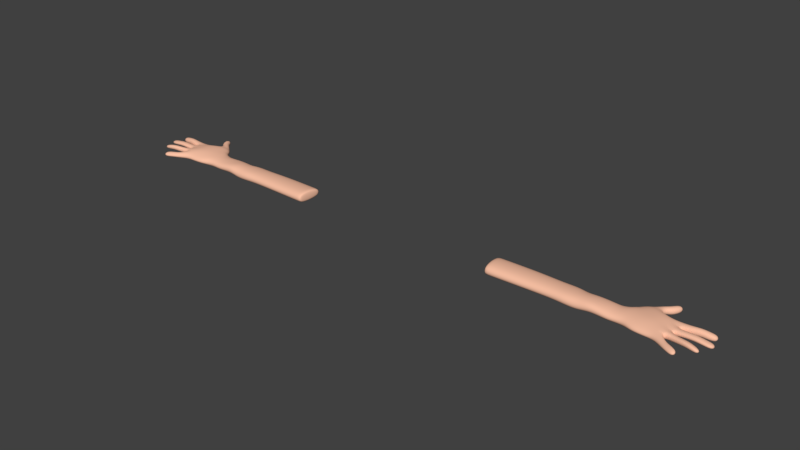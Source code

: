 # Source: hand.blend  (saved by Blender 2.79.0; exported with 4.5.12 LTS)
import bpy
from mathutils import Matrix  # noqa: F401  (used for matrix-valued properties, if any)

bpy.ops.wm.read_factory_settings(use_empty=True)
scene = bpy.context.scene
scene.name = 'Scene'

# ---- collections
col_collection_1 = bpy.data.collections.new('Collection 1'); scene.collection.children.link(col_collection_1)
col_collection_2 = bpy.data.collections.new('Collection 2'); scene.collection.children.link(col_collection_2)
col_collection_2.hide_render = True
col_collection_2.hide_viewport = True

# ---- materials (node trees are filled in below, after node groups)
mat_material_001 = bpy.data.materials.new('Material.001')
mat_material_001.alpha_threshold = 0.0
mat_material_001.use_transparent_shadow = False
mat_material_001.diffuse_color = (0.9849, 0.5545, 0.3851, 1.0)
mat_material_001.roughness = 0.5
mat_material_001.specular_intensity = 0.0

# ---- material node trees

# ---- world
world_world = bpy.data.worlds.new('World'); scene.world = world_world
world_world.color = (0.05088, 0.05088, 0.05088)
world_world.use_sun_shadow = False
world_world.sun_shadow_jitter_overblur = 0.0
world_world.cycles.sampling_method = 'MANUAL'

# ---- meshes
me_cube_001 = bpy.data.meshes.new('Cube.001')
me_cube_001.from_pydata([(-18.73, -0.7937, -0.3011), (-18.73, -0.7937, 0.3015), (-18.59, 1.009, -0.3011), (-18.59, 1.009, 0.3689), (-18.15, -0.815, -0.2709), (-18.12, -0.8185, 0.253), (-18.1, 0.9437, -0.3449), (-18.1, 0.9562, 0.223), (-18.66, 0.1232, -0.4324), (-18.66, 0.1232, 0.4638), (-18.16, 0.06274, -0.4324), (-18.15, 0.09738, 0.4603), (-17.77, -0.8488, -0.2709), (-17.74, -0.8523, 0.253), (-17.75, 0.9489, -0.3449), (-17.7, 0.9169, 0.2785), (-17.77, 0.05973, -0.4762), (-17.75, 0.06896, 0.4603), (-16.84, -0.8397, -0.2339), (-16.85, -0.8186, 0.4373), (-16.82, 0.9652, -0.2194), (-16.83, 0.9699, 0.302), (-16.8, -0.01604, -0.3507), (-16.73, 0.08433, 0.4614), (-16.33, -0.8703, -0.2339), (-16.34, -0.8493, 0.4373), (-16.09, 0.9751, -0.3056), (-16.12, 1.003, 0.2609), (-16.26, -0.05761, -0.3651), (-16.21, 0.04624, 0.5325), (-15.67, -0.8903, -0.3549), (-15.67, -0.8671, 0.3026), (-15.57, 0.988, -0.328), (-15.56, 1.005, 0.2121), (-15.6, -0.1317, -0.4191), (-15.61, -0.09236, 0.5595), (-15.16, -0.9194, -0.3549), (-15.16, -0.8962, 0.3026), (-14.94, 1.069, -0.328), (-14.97, 1.063, 0.337), (-15.02, -0.1303, -0.4324), (-15.02, -0.1591, 0.511), (-14.49, -0.9095, -0.3011), (-14.49, -0.9095, 0.3015), (-14.3, 1.139, -0.3011), (-14.3, 1.139, 0.3015), (-14.39, -0.176, -0.4324), (-14.39, -0.2048, 0.511), (-19.15, -0.8917, -0.2487), (-19.15, -0.8917, 0.2611), (-18.8, 1.215, -0.1792), (-18.82, 1.249, 0.4303), (-19.09, 0.01316, -0.4455), (-19.09, 0.01316, 0.4884), (-19.71, -1.098, -0.1987), (-19.69, -1.134, 0.1875), (-19.93, 0.3115, -0.2724), (-20.05, 0.3614, 0.541), (-19.81, -0.2276, -0.2578), (-19.88, -0.2349, 0.4895), (-20.64, -1.137, -0.1987), (-20.62, -1.174, 0.1875), (-20.73, 0.2917, -0.1826), (-20.82, 0.293, 0.5483), (-20.69, -0.3237, -0.168), (-20.72, -0.3129, 0.5277), (-21.21, -1.14, -0.1977), (-21.19, -1.167, 0.2538), (-21.77, 0.03681, -0.1528), (-21.77, 0.03681, 0.343), (-21.51, -0.6075, -0.1855), (-21.49, -0.6466, 0.4724), (-19.15, 1.683, -0.2258), (-19.15, 1.693, 0.3642), (-20.2, 1.219, -0.2389), (-20.25, 1.24, 0.5108), (-20.98, 0.9293, -0.2389), (-21.03, 0.9119, 0.4979), (-21.83, 0.7058, -0.2643), (-21.83, 0.7058, 0.3076), (-19.43, 1.939, -0.3105), (-19.43, 1.939, 0.2766), (-20.35, 1.562, -0.09044), (-20.35, 1.562, 0.3986), (-20.93, 1.413, -0.14), (-20.93, 1.413, 0.3165), (-21.81, 1.402, -0.2126), (-21.81, 1.402, 0.3478), (-19.97, 2.354, -0.2164), (-19.97, 2.354, 0.3135), (-20.42, 2.066, -0.2164), (-20.42, 2.066, 0.3135), (-20.29, 2.639, -0.2285), (-20.29, 2.639, 0.3014), (-20.72, 2.234, -0.2649), (-20.72, 2.234, 0.3014), (-20.54, 2.94, -0.2285), (-20.54, 2.94, 0.3014), (-21.0, 2.647, -0.2649), (-21.0, 2.647, 0.3014), (-20.77, 3.28, -0.1741), (-20.77, 3.28, 0.1741), (-21.12, 3.137, -0.1741), (-21.12, 3.137, 0.1741), (-22.74, 0.8303, -0.203), (-22.74, 0.8303, 0.3761), (-22.66, 1.405, -0.1786), (-22.66, 1.405, 0.3761), (-23.25, 0.9485, -0.1486), (-23.25, 0.9485, 0.3905), (-23.18, 1.472, -0.1486), (-23.18, 1.472, 0.3905), (-23.74, 0.9697, -0.2035), (-23.74, 0.9697, 0.3055), (-23.67, 1.554, -0.2035), (-23.67, 1.554, 0.3055), (-24.31, 1.113, -0.2072), (-24.31, 1.113, 0.1962), (-24.26, 1.577, -0.2072), (-24.26, 1.577, 0.1962), (-22.61, 0.02163, -0.005777), (-22.61, 0.02163, 0.3846), (-22.59, 0.6049, -0.1043), (-22.59, 0.6049, 0.3555), (-23.35, 0.006928, 0.03011), (-23.35, 0.006928, 0.4124), (-23.35, 0.5654, -0.06419), (-23.35, 0.5654, 0.3845), (-23.91, -0.02727, -0.00938), (-23.91, -0.02727, 0.312), (-23.93, 0.5728, -0.1108), (-23.93, 0.5728, 0.282), (-24.57, 0.008016, -0.07701), (-24.57, 0.008016, 0.2223), (-24.53, 0.566, -0.1714), (-24.53, 0.566, 0.1944), (-22.3, -0.1675, -0.1187), (-22.3, -0.1675, 0.2974), (-22.16, -0.7028, -0.119), (-22.16, -0.7028, 0.4507), (-22.72, -0.2883, -0.03071), (-22.72, -0.2883, 0.3185), (-22.58, -0.8011, -0.06901), (-22.58, -0.8011, 0.4654), (-23.41, -0.4696, 0.08252), (-23.41, -0.4696, 0.372), (-23.29, -0.9853, 0.04437), (-23.29, -0.9853, 0.5183), (-24.16, -0.6928, -0.01723), (-24.16, -0.6928, 0.2086), (-24.07, -1.095, -0.04699), (-24.07, -1.095, 0.3227), (-21.94, -1.59, -0.1137), (-21.92, -1.61, 0.1872), (-22.17, -1.182, -0.1361), (-22.15, -1.211, 0.3548), (-22.26, -1.794, -0.06991), (-22.24, -1.816, 0.1938), (-22.51, -1.357, -0.08817), (-22.49, -1.389, 0.3729), (-23.01, -2.155, -0.09895), (-22.99, -2.18, 0.1672), (-23.17, -1.675, -0.08883), (-23.15, -1.71, 0.348), (-13.67, -0.8487, -0.2999), (-13.67, -0.8487, 0.3027), (-13.63, 1.066, -0.2999), (-13.63, 1.066, 0.3027), (-13.55, -0.05747, -0.4312), (-13.55, -0.08627, 0.5122), (-11.5, -0.9354, -0.2965), (-11.5, -0.9354, 0.3061), (-11.6, 1.187, -0.2965), (-11.6, 1.187, 0.3061), (-11.57, -0.0272, -0.4278), (-11.57, -0.05601, 0.5156), (-8.75, -1.007, -0.2925), (-8.75, -1.007, 0.3101), (-8.579, 1.115, -0.2925), (-8.579, 1.115, 0.3101), (-8.661, -0.2082, -0.4237), (-8.664, -0.237, 0.5196), (-8.536, -0.9883, -0.2925), (-8.536, -0.9883, 0.3101), (-8.365, 1.134, -0.2925), (-8.365, 1.134, 0.3101), (-8.447, -0.1899, -0.4237), (-8.45, -0.2187, 0.5196), (18.73, -0.7937, -0.3011), (18.73, -0.7937, 0.3015), (18.59, 1.009, -0.3011), (18.59, 1.009, 0.3689), (18.15, -0.815, -0.2709), (18.12, -0.8185, 0.253), (18.1, 0.9437, -0.3449), (18.1, 0.9562, 0.223), (18.66, 0.1232, -0.4324), (18.66, 0.1232, 0.4638), (18.16, 0.06274, -0.4324), (18.15, 0.09738, 0.4603), (17.77, -0.8488, -0.2709), (17.74, -0.8523, 0.253), (17.75, 0.9489, -0.3449), (17.7, 0.9169, 0.2785), (17.77, 0.05973, -0.4762), (17.75, 0.06896, 0.4603), (16.84, -0.8397, -0.2339), (16.85, -0.8186, 0.4373), (16.82, 0.9652, -0.2194), (16.83, 0.9699, 0.302), (16.8, -0.01604, -0.3507), (16.73, 0.08433, 0.4614), (16.33, -0.8703, -0.2339), (16.34, -0.8493, 0.4373), (16.09, 0.9751, -0.3056), (16.12, 1.003, 0.2609), (16.26, -0.05761, -0.3651), (16.21, 0.04624, 0.5325), (15.67, -0.8903, -0.3549), (15.67, -0.8671, 0.3026), (15.57, 0.988, -0.328), (15.56, 1.005, 0.2121), (15.6, -0.1317, -0.4191), (15.61, -0.09236, 0.5595), (15.16, -0.9194, -0.3549), (15.16, -0.8962, 0.3026), (14.94, 1.069, -0.328), (14.97, 1.063, 0.337), (15.02, -0.1303, -0.4324), (15.02, -0.1591, 0.511), (14.49, -0.9095, -0.3011), (14.49, -0.9095, 0.3015), (14.3, 1.139, -0.3011), (14.3, 1.139, 0.3015), (14.39, -0.176, -0.4324), (14.39, -0.2048, 0.511), (19.15, -0.8917, -0.2487), (19.15, -0.8917, 0.2611), (18.8, 1.215, -0.1792), (18.82, 1.249, 0.4303), (19.09, 0.01316, -0.4455), (19.09, 0.01316, 0.4884), (19.71, -1.098, -0.1987), (19.69, -1.134, 0.1875), (19.93, 0.3115, -0.2724), (20.05, 0.3614, 0.541), (19.81, -0.2276, -0.2578), (19.88, -0.2349, 0.4895), (20.64, -1.137, -0.1987), (20.62, -1.174, 0.1875), (20.73, 0.2917, -0.1826), (20.82, 0.293, 0.5483), (20.69, -0.3237, -0.168), (20.72, -0.3129, 0.5277), (21.21, -1.14, -0.1977), (21.19, -1.167, 0.2538), (21.77, 0.03681, -0.1528), (21.77, 0.03681, 0.343), (21.51, -0.6075, -0.1855), (21.49, -0.6466, 0.4724), (19.15, 1.683, -0.2258), (19.15, 1.693, 0.3642), (20.2, 1.219, -0.2389), (20.25, 1.24, 0.5108), (20.98, 0.9293, -0.2389), (21.03, 0.9119, 0.4979), (21.83, 0.7058, -0.2643), (21.83, 0.7058, 0.3076), (19.43, 1.939, -0.3105), (19.43, 1.939, 0.2766), (20.35, 1.562, -0.09044), (20.35, 1.562, 0.3986), (20.93, 1.413, -0.14), (20.93, 1.413, 0.3165), (21.81, 1.402, -0.2126), (21.81, 1.402, 0.3478), (19.97, 2.354, -0.2164), (19.97, 2.354, 0.3135), (20.42, 2.066, -0.2164), (20.42, 2.066, 0.3135), (20.29, 2.639, -0.2285), (20.29, 2.639, 0.3014), (20.72, 2.234, -0.2649), (20.72, 2.234, 0.3014), (20.54, 2.94, -0.2285), (20.54, 2.94, 0.3014), (21.0, 2.647, -0.2649), (21.0, 2.647, 0.3014), (20.77, 3.28, -0.1741), (20.77, 3.28, 0.1741), (21.12, 3.137, -0.1741), (21.12, 3.137, 0.1741), (22.74, 0.8303, -0.203), (22.74, 0.8303, 0.3761), (22.66, 1.405, -0.1786), (22.66, 1.405, 0.3761), (23.25, 0.9485, -0.1486), (23.25, 0.9485, 0.3905), (23.18, 1.472, -0.1486), (23.18, 1.472, 0.3905), (23.74, 0.9697, -0.2035), (23.74, 0.9697, 0.3055), (23.67, 1.554, -0.2035), (23.67, 1.554, 0.3055), (24.31, 1.113, -0.2072), (24.31, 1.113, 0.1962), (24.26, 1.577, -0.2072), (24.26, 1.577, 0.1962), (22.61, 0.02163, -0.005777), (22.61, 0.02163, 0.3846), (22.59, 0.6049, -0.1043), (22.59, 0.6049, 0.3555), (23.35, 0.006928, 0.03011), (23.35, 0.006928, 0.4124), (23.35, 0.5654, -0.06419), (23.35, 0.5654, 0.3845), (23.91, -0.02727, -0.00938), (23.91, -0.02727, 0.312), (23.93, 0.5728, -0.1108), (23.93, 0.5728, 0.282), (24.57, 0.008016, -0.07701), (24.57, 0.008016, 0.2223), (24.53, 0.566, -0.1714), (24.53, 0.566, 0.1944), (22.3, -0.1675, -0.1187), (22.3, -0.1675, 0.2974), (22.16, -0.7028, -0.119), (22.16, -0.7028, 0.4507), (22.72, -0.2883, -0.03071), (22.72, -0.2883, 0.3185), (22.58, -0.8011, -0.06901), (22.58, -0.8011, 0.4654), (23.41, -0.4696, 0.08252), (23.41, -0.4696, 0.372), (23.29, -0.9853, 0.04437), (23.29, -0.9853, 0.5183), (24.16, -0.6928, -0.01723), (24.16, -0.6928, 0.2086), (24.07, -1.095, -0.04699), (24.07, -1.095, 0.3227), (21.94, -1.59, -0.1137), (21.92, -1.61, 0.1872), (22.17, -1.182, -0.1361), (22.15, -1.211, 0.3548), (22.26, -1.794, -0.06991), (22.24, -1.816, 0.1938), (22.51, -1.357, -0.08817), (22.49, -1.389, 0.3729), (23.01, -2.155, -0.09895), (22.99, -2.18, 0.1672), (23.17, -1.675, -0.08883), (23.15, -1.71, 0.348), (13.67, -0.8487, -0.2999), (13.67, -0.8487, 0.3027), (13.63, 1.066, -0.2999), (13.63, 1.066, 0.3027), (13.55, -0.05747, -0.4312), (13.55, -0.08627, 0.5122), (11.5, -0.9354, -0.2965), (11.5, -0.9354, 0.3061), (11.6, 1.187, -0.2965), (11.6, 1.187, 0.3061), (11.57, -0.0272, -0.4278), (11.57, -0.05601, 0.5156), (8.75, -1.007, -0.2925), (8.75, -1.007, 0.3101), (8.579, 1.115, -0.2925), (8.579, 1.115, 0.3101), (8.661, -0.2082, -0.4237), (8.664, -0.237, 0.5196), (8.536, -0.9883, -0.2925), (8.536, -0.9883, 0.3101), (8.365, 1.134, -0.2925), (8.365, 1.134, 0.3101), (8.447, -0.1899, -0.4237), (8.45, -0.2187, 0.5196)], [], [(9, 3, 51, 53), (2, 3, 7, 6), (10, 6, 14, 16), (4, 5, 1, 0), (8, 10, 4, 0), (11, 9, 1, 5), (7, 3, 9, 11), (2, 6, 10, 8), (5, 4, 12, 13), (1, 9, 53, 49), (14, 15, 21, 20), (17, 13, 19, 23), (4, 10, 16, 12), (11, 5, 13, 17), (6, 7, 15, 14), (7, 11, 17, 15), (18, 22, 28, 24), (22, 20, 26, 28), (15, 17, 23, 21), (13, 12, 18, 19), (16, 14, 20, 22), (12, 16, 22, 18), (27, 29, 35, 33), (26, 27, 33, 32), (23, 19, 25, 29), (20, 21, 27, 26), (21, 23, 29, 27), (19, 18, 24, 25), (35, 31, 37, 41), (30, 34, 40, 36), (25, 24, 30, 31), (28, 26, 32, 34), (24, 28, 34, 30), (29, 25, 31, 35), (37, 36, 42, 43), (39, 41, 47, 45), (32, 33, 39, 38), (33, 35, 41, 39), (31, 30, 36, 37), (34, 32, 38, 40), (45, 47, 169, 167), (44, 45, 167, 166), (40, 38, 44, 46), (36, 40, 46, 42), (41, 37, 43, 47), (38, 39, 45, 44), (51, 50, 72, 73), (49, 53, 59, 55), (8, 0, 48, 52), (3, 2, 50, 51), (2, 8, 52, 50), (0, 1, 49, 48), (59, 57, 63, 65), (56, 58, 64, 62), (48, 49, 55, 54), (50, 52, 58, 56), (53, 51, 57, 59), (52, 48, 54, 58), (56, 62, 76, 74), (61, 65, 71, 67), (58, 54, 60, 64), (55, 59, 65, 61), (50, 56, 74, 72), (54, 55, 61, 60), (69, 68, 136, 137), (67, 71, 155, 153), (60, 61, 67, 66), (62, 64, 70, 68), (65, 63, 69, 71), (64, 60, 66, 70), (76, 78, 86, 84), (75, 73, 81, 83), (74, 76, 84, 82), (69, 63, 77, 79), (63, 57, 75, 77), (57, 51, 73, 75), (78, 68, 120, 122), (62, 68, 78, 76), (81, 80, 88, 89), (85, 84, 86, 87), (83, 82, 84, 85), (77, 75, 83, 85), (72, 74, 82, 80), (73, 72, 80, 81), (79, 77, 85, 87), (86, 78, 104, 106), (88, 90, 94, 92), (83, 81, 89, 91), (82, 83, 91, 90), (80, 82, 90, 88), (95, 93, 97, 99), (89, 88, 92, 93), (91, 89, 93, 95), (90, 91, 95, 94), (98, 99, 103, 102), (94, 95, 99, 98), (92, 94, 98, 96), (93, 92, 96, 97), (101, 100, 102, 103), (96, 98, 102, 100), (97, 96, 100, 101), (99, 97, 101, 103), (107, 106, 110, 111), (79, 87, 107, 105), (78, 79, 105, 104), (87, 86, 106, 107), (110, 108, 112, 114), (106, 104, 108, 110), (104, 105, 109, 108), (105, 107, 111, 109), (113, 115, 119, 117), (108, 109, 113, 112), (109, 111, 115, 113), (111, 110, 114, 115), (116, 117, 119, 118), (115, 114, 118, 119), (114, 112, 116, 118), (112, 113, 117, 116), (121, 123, 127, 125), (68, 69, 121, 120), (69, 79, 123, 121), (79, 78, 122, 123), (126, 124, 128, 130), (120, 121, 125, 124), (122, 120, 124, 126), (123, 122, 126, 127), (129, 131, 135, 133), (127, 126, 130, 131), (125, 127, 131, 129), (124, 125, 129, 128), (132, 133, 135, 134), (128, 129, 133, 132), (130, 128, 132, 134), (131, 130, 134, 135), (138, 139, 143, 142), (70, 71, 139, 138), (68, 70, 138, 136), (71, 69, 137, 139), (140, 142, 146, 144), (137, 136, 140, 141), (136, 138, 142, 140), (139, 137, 141, 143), (146, 147, 151, 150), (143, 141, 145, 147), (142, 143, 147, 146), (141, 140, 144, 145), (150, 151, 149, 148), (145, 144, 148, 149), (144, 146, 150, 148), (147, 145, 149, 151), (154, 152, 156, 158), (66, 67, 153, 152), (71, 70, 154, 155), (70, 66, 152, 154), (159, 158, 162, 163), (155, 154, 158, 159), (152, 153, 157, 156), (153, 155, 159, 157), (160, 161, 163, 162), (156, 157, 161, 160), (157, 159, 163, 161), (158, 156, 160, 162), (165, 164, 170, 171), (167, 169, 175, 173), (43, 42, 164, 165), (46, 44, 166, 168), (42, 46, 168, 164), (47, 43, 165, 169), (175, 171, 177, 181), (170, 174, 180, 176), (168, 166, 172, 174), (164, 168, 174, 170), (169, 165, 171, 175), (166, 167, 173, 172), (181, 177, 183, 187), (176, 180, 186, 182), (172, 173, 179, 178), (173, 175, 181, 179), (171, 170, 176, 177), (174, 172, 178, 180), (186, 187, 183, 182), (184, 185, 187, 186), (178, 179, 185, 184), (179, 181, 187, 185), (177, 176, 182, 183), (180, 178, 184, 186), (197, 241, 239, 191), (190, 194, 195, 191), (198, 204, 202, 194), (192, 188, 189, 193), (196, 188, 192, 198), (199, 193, 189, 197), (195, 199, 197, 191), (190, 196, 198, 194), (193, 201, 200, 192), (189, 237, 241, 197), (202, 208, 209, 203), (205, 211, 207, 201), (192, 200, 204, 198), (199, 205, 201, 193), (194, 202, 203, 195), (195, 203, 205, 199), (206, 212, 216, 210), (210, 216, 214, 208), (203, 209, 211, 205), (201, 207, 206, 200), (204, 210, 208, 202), (200, 206, 210, 204), (215, 221, 223, 217), (214, 220, 221, 215), (211, 217, 213, 207), (208, 214, 215, 209), (209, 215, 217, 211), (207, 213, 212, 206), (223, 229, 225, 219), (218, 224, 228, 222), (213, 219, 218, 212), (216, 222, 220, 214), (212, 218, 222, 216), (217, 223, 219, 213), (225, 231, 230, 224), (227, 233, 235, 229), (220, 226, 227, 221), (221, 227, 229, 223), (219, 225, 224, 218), (222, 228, 226, 220), (233, 355, 357, 235), (232, 354, 355, 233), (228, 234, 232, 226), (224, 230, 234, 228), (229, 235, 231, 225), (226, 232, 233, 227), (239, 261, 260, 238), (237, 243, 247, 241), (196, 240, 236, 188), (191, 239, 238, 190), (190, 238, 240, 196), (188, 236, 237, 189), (247, 253, 251, 245), (244, 250, 252, 246), (236, 242, 243, 237), (238, 244, 246, 240), (241, 247, 245, 239), (240, 246, 242, 236), (244, 262, 264, 250), (249, 255, 259, 253), (246, 252, 248, 242), (243, 249, 253, 247), (238, 260, 262, 244), (242, 248, 249, 243), (257, 325, 324, 256), (255, 341, 343, 259), (248, 254, 255, 249), (250, 256, 258, 252), (253, 259, 257, 251), (252, 258, 254, 248), (264, 272, 274, 266), (263, 271, 269, 261), (262, 270, 272, 264), (257, 267, 265, 251), (251, 265, 263, 245), (245, 263, 261, 239), (266, 310, 308, 256), (250, 264, 266, 256), (269, 277, 276, 268), (273, 275, 274, 272), (271, 273, 272, 270), (265, 273, 271, 263), (260, 268, 270, 262), (261, 269, 268, 260), (267, 275, 273, 265), (274, 294, 292, 266), (276, 280, 282, 278), (271, 279, 277, 269), (270, 278, 279, 271), (268, 276, 278, 270), (283, 287, 285, 281), (277, 281, 280, 276), (279, 283, 281, 277), (278, 282, 283, 279), (286, 290, 291, 287), (282, 286, 287, 283), (280, 284, 286, 282), (281, 285, 284, 280), (289, 291, 290, 288), (284, 288, 290, 286), (285, 289, 288, 284), (287, 291, 289, 285), (295, 299, 298, 294), (267, 293, 295, 275), (266, 292, 293, 267), (275, 295, 294, 274), (298, 302, 300, 296), (294, 298, 296, 292), (292, 296, 297, 293), (293, 297, 299, 295), (301, 305, 307, 303), (296, 300, 301, 297), (297, 301, 303, 299), (299, 303, 302, 298), (304, 306, 307, 305), (303, 307, 306, 302), (302, 306, 304, 300), (300, 304, 305, 301), (309, 313, 315, 311), (256, 308, 309, 257), (257, 309, 311, 267), (267, 311, 310, 266), (314, 318, 316, 312), (308, 312, 313, 309), (310, 314, 312, 308), (311, 315, 314, 310), (317, 321, 323, 319), (315, 319, 318, 314), (313, 317, 319, 315), (312, 316, 317, 313), (320, 322, 323, 321), (316, 320, 321, 317), (318, 322, 320, 316), (319, 323, 322, 318), (326, 330, 331, 327), (258, 326, 327, 259), (256, 324, 326, 258), (259, 327, 325, 257), (328, 332, 334, 330), (325, 329, 328, 324), (324, 328, 330, 326), (327, 331, 329, 325), (334, 338, 339, 335), (331, 335, 333, 329), (330, 334, 335, 331), (329, 333, 332, 328), (338, 336, 337, 339), (333, 337, 336, 332), (332, 336, 338, 334), (335, 339, 337, 333), (342, 346, 344, 340), (254, 340, 341, 255), (259, 343, 342, 258), (258, 342, 340, 254), (347, 351, 350, 346), (343, 347, 346, 342), (340, 344, 345, 341), (341, 345, 347, 343), (348, 350, 351, 349), (344, 348, 349, 345), (345, 349, 351, 347), (346, 350, 348, 344), (353, 359, 358, 352), (355, 361, 363, 357), (231, 353, 352, 230), (234, 356, 354, 232), (230, 352, 356, 234), (235, 357, 353, 231), (363, 369, 365, 359), (358, 364, 368, 362), (356, 362, 360, 354), (352, 358, 362, 356), (357, 363, 359, 353), (354, 360, 361, 355), (369, 375, 371, 365), (364, 370, 374, 368), (360, 366, 367, 361), (361, 367, 369, 363), (359, 365, 364, 358), (362, 368, 366, 360), (374, 370, 371, 375), (372, 374, 375, 373), (366, 372, 373, 367), (367, 373, 375, 369), (365, 371, 370, 364), (368, 374, 372, 366)])
me_cube_001.polygons.foreach_set('use_smooth', [True] * 372)
me_cube_001.materials.append(mat_material_001)
me_cube_001.use_remesh_preserve_volume = False
me_cube_001.use_remesh_preserve_attributes = False
me_cube_001.use_mirror_vertex_groups = False
me_cube_001.update()
me_cube_004 = bpy.data.meshes.new('Cube.004')
me_cube_004.from_pydata([(-18.73, -0.7937, -0.3011), (-18.73, -0.7937, 0.3015), (-18.59, 1.009, -0.3011), (-18.59, 1.009, 0.3689), (-18.15, -0.815, -0.2709), (-18.12, -0.8185, 0.253), (-18.1, 0.9437, -0.3449), (-18.1, 0.9562, 0.223), (-18.66, 0.1232, -0.4324), (-18.66, 0.1232, 0.4638), (-18.16, 0.06274, -0.4324), (-18.15, 0.09738, 0.4603), (-17.77, -0.8488, -0.2709), (-17.74, -0.8523, 0.253), (-17.75, 0.9489, -0.3449), (-17.7, 0.9169, 0.2785), (-17.77, 0.05973, -0.4762), (-17.75, 0.06896, 0.4603), (-16.84, -0.8397, -0.2339), (-16.85, -0.8186, 0.4373), (-16.82, 0.9652, -0.2194), (-16.83, 0.9699, 0.302), (-16.8, -0.01604, -0.3507), (-16.73, 0.08433, 0.4614), (-16.33, -0.8703, -0.2339), (-16.34, -0.8493, 0.4373), (-16.09, 0.9751, -0.3056), (-16.12, 1.003, 0.2609), (-16.26, -0.05761, -0.3651), (-16.21, 0.04624, 0.5325), (-15.67, -0.8903, -0.3549), (-15.67, -0.8671, 0.3026), (-15.57, 0.988, -0.328), (-15.56, 1.005, 0.2121), (-15.6, -0.1317, -0.4191), (-15.61, -0.09236, 0.5595), (-15.16, -0.9194, -0.3549), (-15.16, -0.8962, 0.3026), (-14.94, 1.069, -0.328), (-14.97, 1.063, 0.337), (-15.02, -0.1303, -0.4324), (-15.02, -0.1591, 0.511), (-14.49, -0.9095, -0.3011), (-14.49, -0.9095, 0.3015), (-14.3, 1.139, -0.3011), (-14.3, 1.139, 0.3015), (-14.39, -0.176, -0.4324), (-14.39, -0.2048, 0.511), (-19.15, -0.8917, -0.2487), (-19.15, -0.8917, 0.2611), (-18.8, 1.215, -0.1792), (-18.82, 1.249, 0.4303), (-19.09, 0.01316, -0.4455), (-19.09, 0.01316, 0.4884), (-19.71, -1.098, -0.1987), (-19.69, -1.134, 0.1875), (-19.93, 0.3115, -0.2724), (-20.05, 0.3614, 0.541), (-19.81, -0.2276, -0.2578), (-19.88, -0.2349, 0.4895), (-20.64, -1.137, -0.1987), (-20.62, -1.174, 0.1875), (-20.73, 0.2917, -0.1826), (-20.82, 0.293, 0.5483), (-20.69, -0.3237, -0.168), (-20.72, -0.3129, 0.5277), (-21.21, -1.14, -0.1977), (-21.19, -1.167, 0.2538), (-21.77, 0.03681, -0.1528), (-21.77, 0.03681, 0.343), (-21.51, -0.6075, -0.1855), (-21.49, -0.6466, 0.4724), (-19.15, 1.683, -0.2258), (-19.15, 1.693, 0.3642), (-20.2, 1.219, -0.2389), (-20.25, 1.24, 0.5108), (-20.98, 0.9293, -0.2389), (-21.03, 0.9119, 0.4979), (-21.83, 0.7058, -0.2643), (-21.83, 0.7058, 0.3076), (-19.43, 1.939, -0.3105), (-19.43, 1.939, 0.2766), (-20.35, 1.562, -0.09044), (-20.35, 1.562, 0.3986), (-20.93, 1.413, -0.14), (-20.93, 1.413, 0.3165), (-21.81, 1.402, -0.2126), (-21.81, 1.402, 0.3478), (-19.97, 2.354, -0.2164), (-19.97, 2.354, 0.3135), (-20.42, 2.066, -0.2164), (-20.42, 2.066, 0.3135), (-20.29, 2.639, -0.2285), (-20.29, 2.639, 0.3014), (-20.72, 2.234, -0.2649), (-20.72, 2.234, 0.3014), (-20.54, 2.94, -0.2285), (-20.54, 2.94, 0.3014), (-21.0, 2.647, -0.2649), (-21.0, 2.647, 0.3014), (-20.77, 3.28, -0.1741), (-20.77, 3.28, 0.1741), (-21.12, 3.137, -0.1741), (-21.12, 3.137, 0.1741), (-22.74, 0.8303, -0.203), (-22.74, 0.8303, 0.3761), (-22.66, 1.405, -0.1786), (-22.66, 1.405, 0.3761), (-23.25, 0.9485, -0.1486), (-23.25, 0.9485, 0.3905), (-23.18, 1.472, -0.1486), (-23.18, 1.472, 0.3905), (-23.74, 0.9697, -0.2035), (-23.74, 0.9697, 0.3055), (-23.67, 1.554, -0.2035), (-23.67, 1.554, 0.3055), (-24.31, 1.113, -0.2072), (-24.31, 1.113, 0.1962), (-24.26, 1.577, -0.2072), (-24.26, 1.577, 0.1962), (-22.61, 0.02163, -0.005777), (-22.61, 0.02163, 0.3846), (-22.59, 0.6049, -0.1043), (-22.59, 0.6049, 0.3555), (-23.35, 0.006928, 0.03011), (-23.35, 0.006928, 0.4124), (-23.35, 0.5654, -0.06419), (-23.35, 0.5654, 0.3845), (-23.91, -0.02727, -0.00938), (-23.91, -0.02727, 0.312), (-23.93, 0.5728, -0.1108), (-23.93, 0.5728, 0.282), (-24.57, 0.008016, -0.07701), (-24.57, 0.008016, 0.2223), (-24.53, 0.566, -0.1714), (-24.53, 0.566, 0.1944), (-22.3, -0.1675, -0.1187), (-22.3, -0.1675, 0.2974), (-22.16, -0.7028, -0.119), (-22.16, -0.7028, 0.4507), (-22.72, -0.2883, -0.03071), (-22.72, -0.2883, 0.3185), (-22.58, -0.8011, -0.06901), (-22.58, -0.8011, 0.4654), (-23.41, -0.4696, 0.08252), (-23.41, -0.4696, 0.372), (-23.29, -0.9853, 0.04437), (-23.29, -0.9853, 0.5183), (-24.16, -0.6928, -0.01723), (-24.16, -0.6928, 0.2086), (-24.07, -1.095, -0.04699), (-24.07, -1.095, 0.3227), (-21.94, -1.59, -0.1137), (-21.92, -1.61, 0.1872), (-22.17, -1.182, -0.1361), (-22.15, -1.211, 0.3548), (-22.26, -1.794, -0.06991), (-22.24, -1.816, 0.1938), (-22.51, -1.357, -0.08817), (-22.49, -1.389, 0.3729), (-23.01, -2.155, -0.09895), (-22.99, -2.18, 0.1672), (-23.17, -1.675, -0.08883), (-23.15, -1.71, 0.348), (-13.67, -0.8487, -0.2999), (-13.67, -0.8487, 0.3027), (-13.63, 1.066, -0.2999), (-13.63, 1.066, 0.3027), (-13.55, -0.05747, -0.4312), (-13.55, -0.08627, 0.5122), (-11.5, -0.9354, -0.2965), (-11.5, -0.9354, 0.3061), (-11.6, 1.187, -0.2965), (-11.6, 1.187, 0.3061), (-11.57, -0.0272, -0.4278), (-11.57, -0.05601, 0.5156), (-8.75, -1.007, -0.2925), (-8.75, -1.007, 0.3101), (-8.579, 1.115, -0.2925), (-8.579, 1.115, 0.3101), (-8.661, -0.2082, -0.4237), (-8.664, -0.237, 0.5196), (-8.536, -0.9883, -0.2925), (-8.536, -0.9883, 0.3101), (-8.365, 1.134, -0.2925), (-8.365, 1.134, 0.3101), (-8.447, -0.1899, -0.4237), (-8.45, -0.2187, 0.5196)], [], [(9, 3, 51, 53), (2, 3, 7, 6), (10, 6, 14, 16), (4, 5, 1, 0), (8, 10, 4, 0), (11, 9, 1, 5), (7, 3, 9, 11), (2, 6, 10, 8), (5, 4, 12, 13), (1, 9, 53, 49), (14, 15, 21, 20), (17, 13, 19, 23), (4, 10, 16, 12), (11, 5, 13, 17), (6, 7, 15, 14), (7, 11, 17, 15), (18, 22, 28, 24), (22, 20, 26, 28), (15, 17, 23, 21), (13, 12, 18, 19), (16, 14, 20, 22), (12, 16, 22, 18), (27, 29, 35, 33), (26, 27, 33, 32), (23, 19, 25, 29), (20, 21, 27, 26), (21, 23, 29, 27), (19, 18, 24, 25), (35, 31, 37, 41), (30, 34, 40, 36), (25, 24, 30, 31), (28, 26, 32, 34), (24, 28, 34, 30), (29, 25, 31, 35), (37, 36, 42, 43), (39, 41, 47, 45), (32, 33, 39, 38), (33, 35, 41, 39), (31, 30, 36, 37), (34, 32, 38, 40), (45, 47, 169, 167), (44, 45, 167, 166), (40, 38, 44, 46), (36, 40, 46, 42), (41, 37, 43, 47), (38, 39, 45, 44), (51, 50, 72, 73), (49, 53, 59, 55), (8, 0, 48, 52), (3, 2, 50, 51), (2, 8, 52, 50), (0, 1, 49, 48), (59, 57, 63, 65), (56, 58, 64, 62), (48, 49, 55, 54), (50, 52, 58, 56), (53, 51, 57, 59), (52, 48, 54, 58), (56, 62, 76, 74), (61, 65, 71, 67), (58, 54, 60, 64), (55, 59, 65, 61), (50, 56, 74, 72), (54, 55, 61, 60), (69, 68, 136, 137), (67, 71, 155, 153), (60, 61, 67, 66), (62, 64, 70, 68), (65, 63, 69, 71), (64, 60, 66, 70), (76, 78, 86, 84), (75, 73, 81, 83), (74, 76, 84, 82), (69, 63, 77, 79), (63, 57, 75, 77), (57, 51, 73, 75), (78, 68, 120, 122), (62, 68, 78, 76), (81, 80, 88, 89), (85, 84, 86, 87), (83, 82, 84, 85), (77, 75, 83, 85), (72, 74, 82, 80), (73, 72, 80, 81), (79, 77, 85, 87), (86, 78, 104, 106), (88, 90, 94, 92), (83, 81, 89, 91), (82, 83, 91, 90), (80, 82, 90, 88), (95, 93, 97, 99), (89, 88, 92, 93), (91, 89, 93, 95), (90, 91, 95, 94), (98, 99, 103, 102), (94, 95, 99, 98), (92, 94, 98, 96), (93, 92, 96, 97), (101, 100, 102, 103), (96, 98, 102, 100), (97, 96, 100, 101), (99, 97, 101, 103), (107, 106, 110, 111), (79, 87, 107, 105), (78, 79, 105, 104), (87, 86, 106, 107), (110, 108, 112, 114), (106, 104, 108, 110), (104, 105, 109, 108), (105, 107, 111, 109), (113, 115, 119, 117), (108, 109, 113, 112), (109, 111, 115, 113), (111, 110, 114, 115), (116, 117, 119, 118), (115, 114, 118, 119), (114, 112, 116, 118), (112, 113, 117, 116), (121, 123, 127, 125), (68, 69, 121, 120), (69, 79, 123, 121), (79, 78, 122, 123), (126, 124, 128, 130), (120, 121, 125, 124), (122, 120, 124, 126), (123, 122, 126, 127), (129, 131, 135, 133), (127, 126, 130, 131), (125, 127, 131, 129), (124, 125, 129, 128), (132, 133, 135, 134), (128, 129, 133, 132), (130, 128, 132, 134), (131, 130, 134, 135), (138, 139, 143, 142), (70, 71, 139, 138), (68, 70, 138, 136), (71, 69, 137, 139), (140, 142, 146, 144), (137, 136, 140, 141), (136, 138, 142, 140), (139, 137, 141, 143), (146, 147, 151, 150), (143, 141, 145, 147), (142, 143, 147, 146), (141, 140, 144, 145), (150, 151, 149, 148), (145, 144, 148, 149), (144, 146, 150, 148), (147, 145, 149, 151), (154, 152, 156, 158), (66, 67, 153, 152), (71, 70, 154, 155), (70, 66, 152, 154), (159, 158, 162, 163), (155, 154, 158, 159), (152, 153, 157, 156), (153, 155, 159, 157), (160, 161, 163, 162), (156, 157, 161, 160), (157, 159, 163, 161), (158, 156, 160, 162), (165, 164, 170, 171), (167, 169, 175, 173), (43, 42, 164, 165), (46, 44, 166, 168), (42, 46, 168, 164), (47, 43, 165, 169), (175, 171, 177, 181), (170, 174, 180, 176), (168, 166, 172, 174), (164, 168, 174, 170), (169, 165, 171, 175), (166, 167, 173, 172), (181, 177, 183, 187), (176, 180, 186, 182), (172, 173, 179, 178), (173, 175, 181, 179), (171, 170, 176, 177), (174, 172, 178, 180), (186, 187, 183, 182), (184, 185, 187, 186), (178, 179, 185, 184), (179, 181, 187, 185), (177, 176, 182, 183), (180, 178, 184, 186)])
me_cube_004.polygons.foreach_set('use_smooth', [True] * 186)
me_cube_004.materials.append(mat_material_001)
me_cube_004.use_remesh_preserve_volume = False
me_cube_004.use_remesh_preserve_attributes = False
me_cube_004.use_mirror_vertex_groups = False
me_cube_004.update()
arm_armature = bpy.data.armatures.new('Armature')  # bones are not reproduced

# ---- objects
ob_armature = bpy.data.objects.new('Armature', arm_armature)
ob_handmesh = bpy.data.objects.new('handMesh', me_cube_001)
ob_bak = bpy.data.objects.new('bak', me_cube_004)

# ---- transforms, parenting, visibility, modifiers, constraints
ob_armature.location = (0.0, 0.0, 0.0)
ob_armature.show_in_front = True
ob_armature.lineart.crease_threshold = 0.0
ob_handmesh.parent = ob_armature
ob_handmesh.location = (0.0, 0.0, 0.0)
ob_handmesh.lineart.crease_threshold = 0.0
_vg = ob_handmesh.vertex_groups.new(name='atas.L')
for _i, _w in zip([32, 33, 36, 37, 38, 39, 42, 43, 44, 45, 46, 47, 164, 165, 166, 167, 168, 169, 170, 171, 172, 173, 174, 175, 176, 177, 178, 179, 180, 181, 182, 183, 184, 185, 186, 187], [0.02256, 0.01688, 0.01224, 0.008026, 0.1611, 0.1501, 0.1315, 0.1257, 0.7081, 0.7176, 0.1265, 0.07012, 0.9099, 0.9112, 0.9681, 0.9691, 0.9598, 0.9756, 0.9968, 0.9969, 0.9988, 0.9989, 0.9993, 0.9995, 0.9998, 0.9998, 1.0, 1.0, 1.0, 1.0, 0.9999, 0.9999, 1.0, 1.0, 1.0, 1.0]): _vg.add([_i], _w, 'REPLACE')
_vg = ob_handmesh.vertex_groups.new(name='bawah.L')
for _i, _w in zip([0, 1, 2, 3, 4, 5, 6, 7, 8, 10, 11, 12, 13, 14, 15, 16, 17, 18, 19, 20, 21, 22, 23, 24, 25, 26, 27, 28, 29, 30, 31, 32, 33, 34, 35, 36, 37, 38, 39, 40, 41, 42, 43, 44, 45, 46, 47, 48, 49, 164, 165, 166, 167, 168], [0.136, 0.1252, 0.08732, 0.06887, 0.495, 0.4712, 0.2854, 0.2407, 0.08163, 0.4903, 0.1131, 0.8634, 0.8659, 0.8091, 0.8156, 0.9241, 0.9227, 0.9759, 0.9773, 0.9694, 0.9715, 0.9927, 0.9941, 0.9926, 0.9931, 0.9868, 0.9877, 0.9979, 0.9985, 0.9903, 0.9912, 0.9626, 0.9655, 0.9951, 0.9971, 0.9685, 0.9706, 0.8387, 0.8496, 0.9766, 0.9876, 0.8684, 0.8742, 0.2919, 0.2823, 0.8734, 0.9299, 0.03375, 0.02639, 0.09012, 0.08884, 0.01384, 0.01185, 0.03045]): _vg.add([_i], _w, 'REPLACE')
_vg = ob_handmesh.vertex_groups.new(name='pergelangan.L')
for _i, _w in zip([0, 1, 2, 3, 4, 5, 6, 7, 8, 9, 10, 11, 12, 13, 14, 15, 16, 17, 20, 48, 49, 50, 51, 52, 53, 54, 55], [0.6098, 0.6199, 0.6259, 0.6306, 0.4578, 0.4852, 0.626, 0.6667, 0.7603, 0.8737, 0.4923, 0.8706, 0.1246, 0.1231, 0.168, 0.1628, 0.07176, 0.07479, 0.001764, 0.1833, 0.1898, 0.1369, 0.106, 0.1184, 0.09523, 0.05271, 0.05168]): _vg.add([_i], _w, 'REPLACE')
_vg = ob_handmesh.vertex_groups.new(name='telapak.L')
for _i, _w in zip([0, 1, 2, 3, 4, 5, 8, 9, 48, 49, 50, 51, 52, 53, 54, 55, 56, 57, 58, 59, 60, 61, 62, 63, 64, 65, 68, 69, 70, 71, 72, 74, 75, 76, 77, 82, 83, 84, 85], [0.2383, 0.241, 0.05081, 0.03776, 0.0379, 0.03142, 0.1368, 0.09299, 0.7314, 0.7324, 0.1128, 0.08642, 0.8249, 0.8731, 0.8056, 0.7972, 0.8487, 0.8242, 0.9412, 0.9176, 0.3656, 0.3636, 0.6176, 0.6008, 0.6324, 0.6444, 0.004589, 0.01369, 0.0197, 0.02007, 0.00147, 0.1543, 0.1771, 0.1496, 0.1547, 0.0208, 0.04117, 0.06243, 0.06533]): _vg.add([_i], _w, 'REPLACE')
_vg = ob_handmesh.vertex_groups.new(name='jempolBawah.L')
for _i, _w in zip([2, 3, 6, 7, 50, 51, 52, 56, 57, 62, 63, 72, 73, 74, 75, 76, 77, 80, 81, 82, 83, 84, 85, 91], [0.2279, 0.2491, 0.06931, 0.07473, 0.7066, 0.7746, 0.02301, 0.09248, 0.1102, 0.005287, 0.008047, 0.8022, 0.831, 0.5894, 0.627, 0.06911, 0.08107, 0.1536, 0.1388, 0.178, 0.5702, 0.07321, 0.1044, 0.04516]): _vg.add([_i], _w, 'REPLACE')
_vg = ob_handmesh.vertex_groups.new(name='jempolTengah.L')
for _i, _w in zip([72, 73, 74, 75, 76, 80, 81, 82, 83, 84, 85, 88, 89, 90, 91, 92, 93, 94, 95], [0.1435, 0.1273, 0.1647, 0.09241, 0.02456, 0.8207, 0.8425, 0.7001, 0.2854, 0.09365, 0.06394, 0.9178, 0.9394, 0.887, 0.8591, 0.0616, 0.0608, 0.09683, 0.09596]): _vg.add([_i], _w, 'REPLACE')
_vg = ob_handmesh.vertex_groups.new(name='jempol.L')
for _i, _w in zip([88, 89, 90, 91, 92, 93, 94, 95, 96, 97, 98, 99, 100, 101, 102, 103], [0.06664, 0.04669, 0.08583, 0.08141, 0.9372, 0.9376, 0.8997, 0.8983, 0.995, 0.994, 0.9922, 0.9913, 0.9985, 0.9984, 0.9984, 0.9982]): _vg.add([_i], _w, 'REPLACE')
_vg = ob_handmesh.vertex_groups.new(name='telunjukBawah.L')
for _i, _w in zip([62, 63, 64, 65, 68, 69, 74, 75, 76, 77, 78, 79, 82, 83, 84, 85, 86, 87, 104, 105, 106, 107, 108, 110, 111, 122], [0.1738, 0.1631, 0.05043, 0.03458, 0.06554, 0.004113, 0.07702, 0.08189, 0.6901, 0.6191, 0.8088, 0.1806, 0.06998, 0.08135, 0.745, 0.7363, 0.969, 0.932, 0.8813, 0.5209, 0.9329, 0.9373, 0.05646, 0.05748, 0.01634, 0.009236]): _vg.add([_i], _w, 'REPLACE')
_vg = ob_handmesh.vertex_groups.new(name='telunjukTengah.L')
for _i, _w in zip([104, 105, 106, 107, 108, 109, 110, 111, 112, 113, 114, 115], [0.1058, 0.4677, 0.06092, 0.05966, 0.8763, 0.9399, 0.8759, 0.9312, 0.06734, 0.05352, 0.0572, 0.03579]): _vg.add([_i], _w, 'REPLACE')
_vg = ob_handmesh.vertex_groups.new(name='telunjuk.L')
for _i, _w in zip([108, 109, 110, 111, 112, 113, 114, 115, 116, 117, 118, 119], [0.06665, 0.02455, 0.06643, 0.02113, 0.9285, 0.9447, 0.939, 0.9554, 0.9903, 0.9826, 0.9949, 0.9955]): _vg.add([_i], _w, 'REPLACE')
_vg = ob_handmesh.vertex_groups.new(name='tengahBawah.L')
for _i, _w in zip([62, 63, 64, 68, 69, 70, 76, 77, 78, 79, 87, 120, 121, 122, 123, 125, 127, 136], [0.08302, 0.03264, 0.009155, 0.7341, 0.1691, 0.05087, 0.01267, 0.08247, 0.1559, 0.7387, 0.05172, 0.9661, 0.955, 0.9409, 0.9707, 0.01077, 0.0008485, 0.04353]): _vg.add([_i], _w, 'REPLACE')
_vg = ob_handmesh.vertex_groups.new(name='tengahTengah.L')
for _i, _w in zip([122, 124, 125, 126, 127, 128, 129, 130, 131], [0.001733, 0.9436, 0.9338, 0.946, 0.9481, 0.02551, 0.05286, 0.008385, 0.03114]): _vg.add([_i], _w, 'REPLACE')
_vg = ob_handmesh.vertex_groups.new(name='tengah.L')
for _i, _w in zip([124, 125, 126, 127, 128, 129, 130, 131, 132, 133, 134, 135], [0.01226, 0.0203, 0.006771, 0.002222, 0.9612, 0.9455, 0.97, 0.9583, 0.9835, 0.9812, 0.9971, 0.9946]): _vg.add([_i], _w, 'REPLACE')
_vg = ob_handmesh.vertex_groups.new(name='manisBawah.L')
for _i, _w in zip([60, 62, 63, 64, 65, 66, 68, 69, 70, 71, 79, 136, 137, 138, 139, 140, 141, 142, 143, 154], [0.02619, 0.02676, 0.09358, 0.09588, 0.04245, 0.05688, 0.1493, 0.7135, 0.6986, 0.1456, 0.04463, 0.8921, 0.9488, 0.9317, 0.9076, 0.03244, 0.011, 0.03883, 0.0328, 0.002266]): _vg.add([_i], _w, 'REPLACE')
_vg = ob_handmesh.vertex_groups.new(name='manisTengah.L')
for _i, _w in zip([136, 137, 138, 139, 140, 141, 142, 143, 145, 147], [0.05019, 0.01991, 0.03296, 0.03911, 0.9301, 0.9454, 0.9248, 0.9233, 0.009228, 0.02505]): _vg.add([_i], _w, 'REPLACE')
_vg = ob_handmesh.vertex_groups.new(name='manis.L')
for _i, _w in zip([140, 142, 143, 144, 145, 146, 147, 148, 149, 150, 151], [0.003173, 0.008827, 0.01659, 0.9783, 0.9693, 0.9764, 0.9608, 0.9988, 0.9982, 0.9988, 0.9978]): _vg.add([_i], _w, 'REPLACE')
_vg = ob_handmesh.vertex_groups.new(name='kelingkinBawah.L')
for _i, _w in zip([48, 49, 54, 55, 58, 59, 60, 61, 62, 63, 64, 65, 66, 67, 69, 70, 71, 139, 152, 153, 154, 155, 156, 157, 158, 159], [0.01004, 0.007137, 0.1126, 0.1216, 7.65e-05, 0.01469, 0.5502, 0.5701, 0.03828, 0.06154, 0.1749, 0.2357, 0.9118, 0.9626, 0.05117, 0.2029, 0.796, 0.03258, 0.9651, 0.9787, 0.931, 0.9651, 0.01669, 0.003382, 0.03918, 0.03966]): _vg.add([_i], _w, 'REPLACE')
_vg = ob_handmesh.vertex_groups.new(name='kelingking.L')
for _i, _w in zip([152, 154, 155, 156, 157, 158, 159, 160, 161, 162, 163], [0.01967, 0.02818, 0.005909, 0.9666, 0.9733, 0.9542, 0.9548, 0.9989, 0.9988, 0.9973, 0.9964]): _vg.add([_i], _w, 'REPLACE')
_vg = ob_handmesh.vertex_groups.new(name='atas.R.001')
for _i, _w in zip([220, 221, 224, 225, 226, 227, 229, 230, 231, 232, 233, 234, 235, 352, 353, 354, 355, 356, 357, 358, 359, 360, 361, 362, 363, 364, 365, 366, 367, 368, 369, 370, 371, 372, 373, 374, 375], [0.01898, 0.02022, 0.006918, 0.01551, 0.1563, 0.1555, 0.01052, 0.12, 0.135, 0.704, 0.7168, 0.05981, 0.135, 0.9129, 0.9081, 0.9707, 0.9661, 0.9807, 0.9546, 0.9968, 0.9967, 0.9989, 0.9987, 0.9997, 0.999, 0.9998, 0.9998, 1.0, 1.0, 1.0, 1.0, 0.9999, 0.9999, 1.0, 1.0, 1.0, 1.0]): _vg.add([_i], _w, 'REPLACE')
_vg = ob_handmesh.vertex_groups.new(name='bawah.R.001')
for _i, _w in zip([188, 189, 190, 191, 192, 193, 194, 195, 197, 198, 199, 200, 201, 202, 203, 204, 205, 206, 207, 208, 209, 210, 211, 212, 213, 214, 215, 216, 217, 218, 219, 220, 221, 222, 223, 224, 225, 226, 227, 228, 229, 230, 231, 232, 233, 234, 235, 236, 237, 352, 353, 354, 355, 357], [0.1223, 0.1346, 0.07292, 0.0667, 0.466, 0.4984, 0.2404, 0.2747, 0.08212, 0.1163, 0.4907, 0.8593, 0.868, 0.8039, 0.8198, 0.9205, 0.9269, 0.9757, 0.9763, 0.9692, 0.9709, 0.9961, 0.9905, 0.9926, 0.9922, 0.9872, 0.987, 0.9992, 0.9964, 0.9909, 0.9896, 0.9644, 0.9637, 0.9985, 0.9922, 0.9712, 0.9669, 0.8434, 0.8442, 0.9923, 0.9696, 0.8799, 0.8649, 0.2959, 0.2831, 0.9402, 0.865, 0.03108, 0.03214, 0.08708, 0.09189, 0.008592, 0.01774, 0.04072]): _vg.add([_i], _w, 'REPLACE')
_vg = ob_handmesh.vertex_groups.new(name='pergelangan.R.001')
for _i, _w in zip([188, 189, 190, 191, 192, 193, 194, 195, 196, 197, 198, 199, 200, 201, 202, 203, 204, 205, 208, 236, 237, 238, 239, 240, 241, 242, 243], [0.6316, 0.6075, 0.6233, 0.4693, 0.4881, 0.4568, 0.6612, 0.5932, 0.8771, 0.7473, 0.8673, 0.4901, 0.1291, 0.1205, 0.1699, 0.1502, 0.07669, 0.06862, 0.0008835, 0.1776, 0.1888, 0.143, 0.1075, 0.08533, 0.1231, 0.05276, 0.05223]): _vg.add([_i], _w, 'REPLACE')
_vg = ob_handmesh.vertex_groups.new(name='telapak.R.001')
for _i, _w in zip([188, 189, 190, 191, 192, 193, 194, 195, 196, 197, 236, 237, 238, 239, 240, 241, 242, 243, 244, 245, 246, 247, 248, 249, 250, 251, 252, 253, 255, 256, 257, 258, 259, 260, 261, 262, 263, 264, 265, 270, 271, 272, 273], [0.2323, 0.2432, 0.08995, 0.2746, 0.03602, 0.03381, 0.02243, 0.07252, 0.09452, 0.149, 0.7412, 0.7293, 0.1485, 0.1496, 0.8862, 0.8217, 0.8056, 0.7948, 0.8629, 0.8048, 0.9512, 0.9019, 0.3767, 0.3647, 0.6094, 0.5978, 0.6263, 0.6428, 0.02189, 0.0209, 0.03002, 0.03659, 0.05274, 0.01612, 0.02409, 0.1785, 0.1951, 0.1585, 0.1632, 0.04375, 0.0578, 0.07015, 0.07261]): _vg.add([_i], _w, 'REPLACE')
_vg = ob_handmesh.vertex_groups.new(name='jempolBawah.R.001')
for _i, _w in zip([190, 191, 194, 195, 238, 239, 241, 244, 245, 250, 251, 260, 261, 262, 263, 264, 265, 268, 269, 270, 271, 272, 273, 279], [0.2044, 0.1804, 0.05938, 0.05672, 0.6618, 0.6938, 0.01106, 0.07996, 0.1132, 0.003397, 0.009772, 0.7879, 0.7661, 0.541, 0.5751, 0.06811, 0.07907, 0.1343, 0.181, 0.1835, 0.52, 0.07365, 0.1006, 0.06685]): _vg.add([_i], _w, 'REPLACE')
_vg = ob_handmesh.vertex_groups.new(name='jempolTengah.R.001')
for _i, _w in zip([238, 239, 260, 261, 262, 263, 264, 268, 269, 270, 271, 272, 273, 276, 277, 278, 279, 280, 281, 282, 283], [0.003367, 0.008029, 0.1487, 0.1611, 0.1766, 0.1081, 0.03139, 0.8406, 0.7816, 0.6684, 0.3001, 0.09582, 0.06839, 0.943, 0.8892, 0.9094, 0.7891, 0.03074, 0.0848, 0.08433, 0.1087]): _vg.add([_i], _w, 'REPLACE')
_vg = ob_handmesh.vertex_groups.new(name='jempol.R.001')
for _i, _w in zip([276, 277, 278, 279, 280, 281, 282, 283, 284, 285, 286, 287, 288, 289, 290, 291], [0.04293, 0.08269, 0.06689, 0.1223, 0.9589, 0.9109, 0.9126, 0.8812, 0.9966, 0.9913, 0.9933, 0.9894, 0.9987, 0.998, 0.9985, 0.9979]): _vg.add([_i], _w, 'REPLACE')
_vg = ob_handmesh.vertex_groups.new(name='telunjukBawah.R.001')
for _i, _w in zip([245, 250, 251, 252, 253, 256, 257, 262, 263, 264, 265, 266, 267, 270, 271, 272, 273, 274, 275, 292, 293, 294, 295, 296, 297, 298, 299, 310, 311], [0.003654, 0.1782, 0.1639, 0.05357, 0.03691, 0.0853, 0.03134, 0.08708, 0.09285, 0.6753, 0.6087, 0.8196, 0.2425, 0.08184, 0.09385, 0.7301, 0.7199, 0.9703, 0.8843, 0.939, 0.8517, 0.9406, 0.8872, 0.07637, 0.1167, 0.07403, 0.1172, 0.06311, 0.01777]): _vg.add([_i], _w, 'REPLACE')
_vg = ob_handmesh.vertex_groups.new(name='telunjukTengah.R.001')
for _i, _w in zip([292, 293, 294, 295, 296, 297, 298, 299, 300, 301, 302, 303], [0.03685, 0.07918, 0.04859, 0.0823, 0.8385, 0.7539, 0.8406, 0.7577, 0.0485, 0.09487, 0.02172, 0.08906]): _vg.add([_i], _w, 'REPLACE')
_vg = ob_handmesh.vertex_groups.new(name='telunjuk.R.001')
for _i, _w in zip([296, 297, 298, 299, 300, 301, 302, 303, 304, 305, 306, 307], [0.08357, 0.1232, 0.08458, 0.1222, 0.9457, 0.8911, 0.9608, 0.8974, 0.9832, 0.9868, 0.9969, 0.9896]): _vg.add([_i], _w, 'REPLACE')
_vg = ob_handmesh.vertex_groups.new(name='tengahBawah.R.001')
for _i, _w in zip([250, 251, 252, 256, 257, 258, 264, 265, 266, 267, 275, 293, 308, 309, 310, 311, 312, 313, 314, 315, 324, 325], [0.07907, 0.03543, 0.009993, 0.6672, 0.1807, 0.05667, 0.01248, 0.07991, 0.1401, 0.6665, 0.08367, 0.05004, 0.8674, 0.841, 0.8545, 0.8673, 0.09534, 0.09162, 0.08964, 0.09064, 0.06893, 0.02371]): _vg.add([_i], _w, 'REPLACE')
_vg = ob_handmesh.vertex_groups.new(name='tengahTengah.R.001')
for _i, _w in zip([308, 309, 310, 311, 312, 313, 314, 315, 316, 317, 318, 319, 321], [0.0693, 0.07495, 0.05953, 0.06736, 0.7724, 0.7853, 0.7919, 0.7975, 0.05576, 0.07534, 0.02334, 0.06413, 0.002937]): _vg.add([_i], _w, 'REPLACE')
_vg = ob_handmesh.vertex_groups.new(name='tengah.R.001')
for _i, _w in zip([312, 313, 314, 315, 316, 317, 318, 319, 320, 321, 322, 323], [0.1258, 0.1158, 0.1113, 0.1052, 0.937, 0.9151, 0.9588, 0.928, 0.9737, 0.9702, 0.9956, 0.9911]): _vg.add([_i], _w, 'REPLACE')
_vg = ob_handmesh.vertex_groups.new(name='manisBawah.R.001')
for _i, _w in zip([248, 249, 250, 251, 252, 253, 254, 255, 256, 257, 258, 259, 265, 267, 308, 309, 324, 325, 326, 327, 328, 329, 330, 331, 332, 334, 342], [0.0249, 0.003968, 0.03256, 0.09045, 0.09227, 0.05125, 0.03149, 0.01079, 0.1728, 0.6635, 0.6432, 0.1839, 0.0008159, 0.05789, 0.00265, 0.04881, 0.8189, 0.8191, 0.8526, 0.7601, 0.1776, 0.1552, 0.1778, 0.1547, 0.008818, 0.008972, 0.01055]): _vg.add([_i], _w, 'REPLACE')
_vg = ob_handmesh.vertex_groups.new(name='manisTengah.R.001')
for _i, _w in zip([324, 325, 326, 327, 328, 329, 330, 331, 332, 333, 334, 335, 338, 339], [0.07212, 0.0933, 0.06884, 0.1, 0.6862, 0.7116, 0.6859, 0.7021, 0.1207, 0.1059, 0.1199, 0.1083, 0.00418, 0.004513]): _vg.add([_i], _w, 'REPLACE')
_vg = ob_handmesh.vertex_groups.new(name='manis.R.001')
for _i, _w in zip([328, 329, 330, 331, 332, 333, 334, 335, 336, 337, 338, 339], [0.1172, 0.117, 0.1186, 0.1226, 0.8467, 0.8669, 0.8475, 0.8638, 0.9695, 0.9697, 0.9657, 0.9655]): _vg.add([_i], _w, 'REPLACE')
_vg = ob_handmesh.vertex_groups.new(name='kelingkinBawah.R.001')
for _i, _w in zip([236, 237, 242, 243, 247, 248, 249, 250, 251, 252, 253, 254, 255, 256, 257, 258, 259, 326, 327, 340, 341, 342, 343, 344, 345, 346, 347], [0.009221, 0.007169, 0.111, 0.1204, 0.01992, 0.5355, 0.563, 0.04563, 0.06052, 0.1804, 0.2248, 0.9314, 0.9198, 0.0002872, 0.05681, 0.2345, 0.7164, 0.02188, 0.09444, 0.9569, 0.9222, 0.9101, 0.8965, 0.05488, 0.07531, 0.07303, 0.09786]): _vg.add([_i], _w, 'REPLACE')
_vg = ob_handmesh.vertex_groups.new(name='kelingking.R.001')
for _i, _w in zip([340, 341, 342, 343, 344, 345, 346, 347, 348, 349, 350, 351], [0.03344, 0.07023, 0.05332, 0.07902, 0.9447, 0.9238, 0.9245, 0.8996, 0.9962, 0.9927, 0.993, 0.9876]): _vg.add([_i], _w, 'REPLACE')
_m = ob_handmesh.modifiers.new('Subsurf', 'SUBSURF')
_m.uv_smooth = 'PRESERVE_CORNERS'
_m.quality = 2
_m.show_only_control_edges = False
_m = ob_handmesh.modifiers.new('Armature', 'ARMATURE')
_m.object = ob_armature
ob_bak.location = (0.0, 0.0, 0.0)
ob_bak.hide_viewport = True
ob_bak.hide_select = True
ob_bak.hide_render = True
ob_bak.lineart.crease_threshold = 0.0
_m = ob_bak.modifiers.new('Subsurf', 'SUBSURF')
_m.uv_smooth = 'PRESERVE_CORNERS'
_m.quality = 2
_m.show_only_control_edges = False

# ---- collection membership
col_collection_1.objects.link(ob_armature)
col_collection_1.objects.link(ob_handmesh)
col_collection_2.objects.link(ob_bak)

# ---- scene / render settings (as saved in the file)
scene.frame_start = 1; scene.frame_end = 250; scene.frame_set(1)
scene.render.engine = 'BLENDER_EEVEE_NEXT'
scene.render.resolution_percentage = 50
scene.render.dither_intensity = 0.0
scene.cycles.use_denoising = False
scene.cycles.samples = 128
scene.cycles.sampling_pattern = 'TABULATED_SOBOL'
scene.cycles.use_adaptive_sampling = False
scene.cycles.use_light_tree = False
scene.cycles.blur_glossy = 0.0
scene.cycles.sample_clamp_indirect = 0.0
scene.view_settings.view_transform = 'Standard'
bpy.context.view_layer.update()

# ---- added for rendering (the .blend has no active camera and no usable light): camera, sun
cam_auto = bpy.data.cameras.new('AutoCamera')
cam_auto.lens = 50.0
cam_auto.sensor_width = 36.0
cam_auto.clip_end = 1000.0
ob_auto_camera = bpy.data.objects.new('AutoCamera', cam_auto)
scene.collection.objects.link(ob_auto_camera)
ob_auto_camera.location = (45.5971, -54.1269, 36.5392)
ob_auto_camera.rotation_euler = (1.09748, -7.21219e-08, 0.694738)
scene.camera = ob_auto_camera
light_auto_sun = bpy.data.lights.new('AutoSun', 'SUN')
light_auto_sun.energy = 3.0
light_auto_sun.angle = 0.0523599
ob_auto_sun = bpy.data.objects.new('AutoSun', light_auto_sun)
scene.collection.objects.link(ob_auto_sun)
ob_auto_sun.rotation_euler = (0.872665, 0.174533, 0.523599)
bpy.context.view_layer.update()
